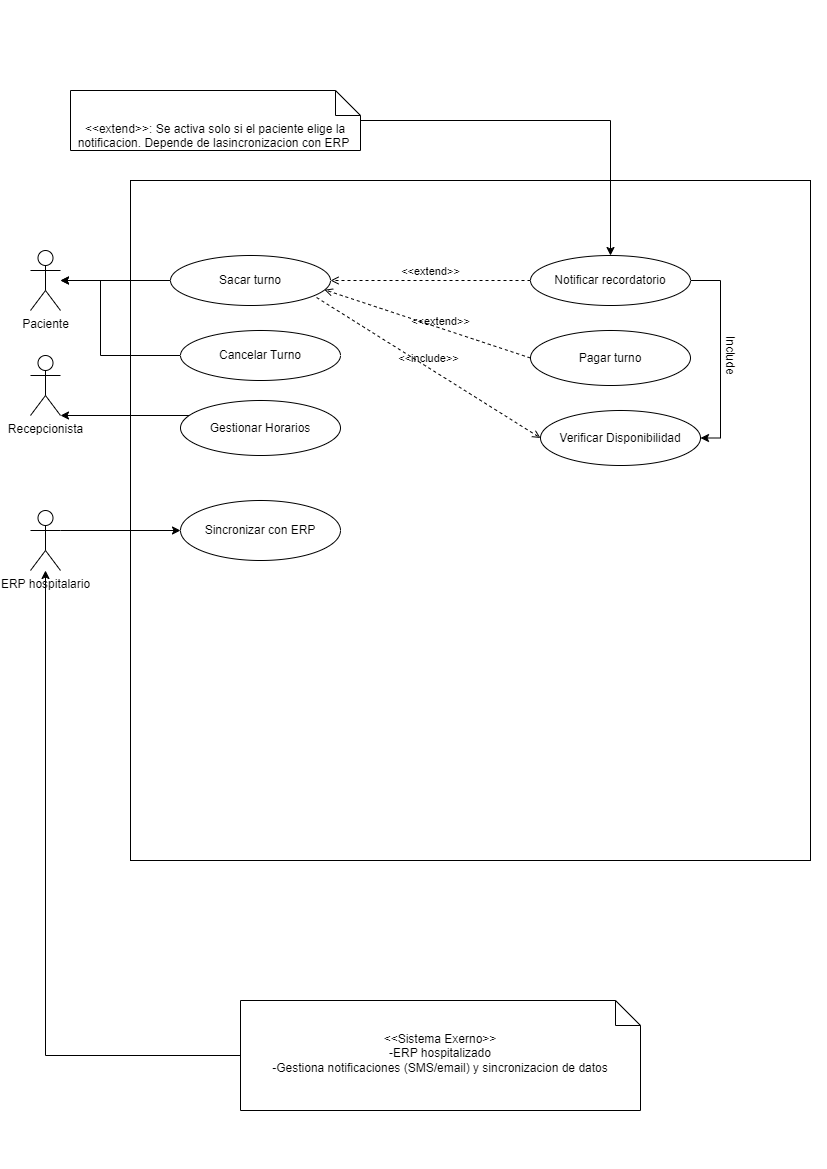

The diagram above was exported from draw.io. Its source (the exported page's mxGraphModel, read from the mxfile embedded in the PNG):
<mxGraphModel dx="975" dy="680" grid="1" gridSize="10" guides="1" tooltips="1" connect="1" arrows="1" fold="1" page="1" pageScale="1" pageWidth="827" pageHeight="1169" math="0" shadow="0">
  <root>
    <mxCell id="0" />
    <mxCell id="1" parent="0" />
    <mxCell id="v-5b1zgYamYi4eP9KjiE-1" value="" style="whiteSpace=wrap;html=1;aspect=fixed;" parent="1" vertex="1">
      <mxGeometry x="130" y="180" width="680" height="680" as="geometry" />
    </mxCell>
    <mxCell id="v-5b1zgYamYi4eP9KjiE-2" value="Paciente" style="shape=umlActor;verticalLabelPosition=bottom;verticalAlign=top;html=1;outlineConnect=0;" parent="1" vertex="1">
      <mxGeometry x="30" y="250" width="30" height="60" as="geometry" />
    </mxCell>
    <mxCell id="v-5b1zgYamYi4eP9KjiE-22" style="edgeStyle=orthogonalEdgeStyle;rounded=0;orthogonalLoop=1;jettySize=auto;html=1;exitX=1;exitY=0.3333333333333333;exitDx=0;exitDy=0;exitPerimeter=0;" parent="1" source="v-5b1zgYamYi4eP9KjiE-3" target="v-5b1zgYamYi4eP9KjiE-21" edge="1">
      <mxGeometry relative="1" as="geometry" />
    </mxCell>
    <mxCell id="v-5b1zgYamYi4eP9KjiE-3" value="&lt;div&gt;ERP hospitalario&lt;/div&gt;" style="shape=umlActor;verticalLabelPosition=bottom;verticalAlign=top;html=1;outlineConnect=0;" parent="1" vertex="1">
      <mxGeometry x="30" y="510" width="30" height="60" as="geometry" />
    </mxCell>
    <mxCell id="v-5b1zgYamYi4eP9KjiE-4" value="Recepcionista&lt;div&gt;&lt;br&gt;&lt;/div&gt;" style="shape=umlActor;verticalLabelPosition=bottom;verticalAlign=top;html=1;outlineConnect=0;" parent="1" vertex="1">
      <mxGeometry x="30" y="355" width="30" height="60" as="geometry" />
    </mxCell>
    <mxCell id="v-5b1zgYamYi4eP9KjiE-18" style="edgeStyle=orthogonalEdgeStyle;rounded=0;orthogonalLoop=1;jettySize=auto;html=1;exitX=0;exitY=0.5;exitDx=0;exitDy=0;" parent="1" source="v-5b1zgYamYi4eP9KjiE-5" target="v-5b1zgYamYi4eP9KjiE-2" edge="1">
      <mxGeometry relative="1" as="geometry">
        <Array as="points">
          <mxPoint x="100" y="355" />
          <mxPoint x="100" y="280" />
        </Array>
      </mxGeometry>
    </mxCell>
    <mxCell id="v-5b1zgYamYi4eP9KjiE-5" value="Cancelar Turno" style="ellipse;whiteSpace=wrap;html=1;" parent="1" vertex="1">
      <mxGeometry x="180" y="330" width="160" height="50" as="geometry" />
    </mxCell>
    <mxCell id="v-5b1zgYamYi4eP9KjiE-10" value="" style="edgeStyle=orthogonalEdgeStyle;rounded=0;orthogonalLoop=1;jettySize=auto;html=1;" parent="1" source="v-5b1zgYamYi4eP9KjiE-6" target="v-5b1zgYamYi4eP9KjiE-2" edge="1">
      <mxGeometry relative="1" as="geometry" />
    </mxCell>
    <mxCell id="v-5b1zgYamYi4eP9KjiE-6" value="Sacar turno" style="ellipse;whiteSpace=wrap;html=1;" parent="1" vertex="1">
      <mxGeometry x="170" y="255" width="160" height="50" as="geometry" />
    </mxCell>
    <mxCell id="v-5b1zgYamYi4eP9KjiE-7" value="Gestionar Horarios" style="ellipse;whiteSpace=wrap;html=1;" parent="1" vertex="1">
      <mxGeometry x="180" y="400" width="160" height="55" as="geometry" />
    </mxCell>
    <mxCell id="v-5b1zgYamYi4eP9KjiE-23" style="edgeStyle=orthogonalEdgeStyle;rounded=0;orthogonalLoop=1;jettySize=auto;html=1;exitX=1;exitY=0.5;exitDx=0;exitDy=0;entryX=1;entryY=0.5;entryDx=0;entryDy=0;" parent="1" source="v-5b1zgYamYi4eP9KjiE-11" target="v-5b1zgYamYi4eP9KjiE-13" edge="1">
      <mxGeometry relative="1" as="geometry" />
    </mxCell>
    <mxCell id="v-5b1zgYamYi4eP9KjiE-11" value="Notificar recordatorio" style="ellipse;whiteSpace=wrap;html=1;" parent="1" vertex="1">
      <mxGeometry x="530" y="255" width="160" height="50" as="geometry" />
    </mxCell>
    <mxCell id="v-5b1zgYamYi4eP9KjiE-12" value="Pagar turno" style="ellipse;whiteSpace=wrap;html=1;" parent="1" vertex="1">
      <mxGeometry x="530" y="330" width="160" height="55" as="geometry" />
    </mxCell>
    <mxCell id="v-5b1zgYamYi4eP9KjiE-13" value="Verificar Disponibilidad" style="ellipse;whiteSpace=wrap;html=1;" parent="1" vertex="1">
      <mxGeometry x="540" y="410" width="160" height="55" as="geometry" />
    </mxCell>
    <mxCell id="v-5b1zgYamYi4eP9KjiE-15" value="&amp;lt;&amp;lt;extend&amp;gt;&amp;gt;" style="html=1;verticalAlign=bottom;labelBackgroundColor=none;endArrow=open;endFill=0;dashed=1;rounded=0;entryX=1;entryY=0.5;entryDx=0;entryDy=0;exitX=0;exitY=0.5;exitDx=0;exitDy=0;" parent="1" source="v-5b1zgYamYi4eP9KjiE-11" target="v-5b1zgYamYi4eP9KjiE-6" edge="1">
      <mxGeometry width="160" relative="1" as="geometry">
        <mxPoint x="334" y="305" as="sourcePoint" />
        <mxPoint x="494" y="305" as="targetPoint" />
      </mxGeometry>
    </mxCell>
    <mxCell id="v-5b1zgYamYi4eP9KjiE-16" value="&amp;lt;&amp;lt;extend&amp;gt;&amp;gt;" style="html=1;verticalAlign=bottom;labelBackgroundColor=none;endArrow=open;endFill=0;dashed=1;rounded=0;entryX=0.962;entryY=0.685;entryDx=0;entryDy=0;entryPerimeter=0;exitX=0;exitY=0.5;exitDx=0;exitDy=0;" parent="1" source="v-5b1zgYamYi4eP9KjiE-12" target="v-5b1zgYamYi4eP9KjiE-6" edge="1">
      <mxGeometry x="-0.1332" y="2" width="160" relative="1" as="geometry">
        <mxPoint x="525" y="350" as="sourcePoint" />
        <mxPoint x="325" y="350" as="targetPoint" />
        <mxPoint as="offset" />
      </mxGeometry>
    </mxCell>
    <mxCell id="v-5b1zgYamYi4eP9KjiE-17" value="&amp;lt;&amp;lt;include&amp;gt;&amp;gt;" style="html=1;verticalAlign=bottom;labelBackgroundColor=none;endArrow=open;endFill=0;dashed=1;rounded=0;entryX=0;entryY=0.5;entryDx=0;entryDy=0;exitX=0.913;exitY=0.84;exitDx=0;exitDy=0;exitPerimeter=0;" parent="1" source="v-5b1zgYamYi4eP9KjiE-6" target="v-5b1zgYamYi4eP9KjiE-13" edge="1">
      <mxGeometry width="160" relative="1" as="geometry">
        <mxPoint x="330" y="420" as="sourcePoint" />
        <mxPoint x="490" y="420" as="targetPoint" />
      </mxGeometry>
    </mxCell>
    <mxCell id="v-5b1zgYamYi4eP9KjiE-20" style="edgeStyle=orthogonalEdgeStyle;rounded=0;orthogonalLoop=1;jettySize=auto;html=1;" parent="1" source="v-5b1zgYamYi4eP9KjiE-7" target="v-5b1zgYamYi4eP9KjiE-4" edge="1">
      <mxGeometry relative="1" as="geometry">
        <Array as="points">
          <mxPoint x="250" y="400" />
        </Array>
      </mxGeometry>
    </mxCell>
    <mxCell id="v-5b1zgYamYi4eP9KjiE-21" value="Sincronizar con ERP" style="ellipse;whiteSpace=wrap;html=1;" parent="1" vertex="1">
      <mxGeometry x="180" y="500" width="160" height="60" as="geometry" />
    </mxCell>
    <mxCell id="v-5b1zgYamYi4eP9KjiE-24" value="Include" style="text;html=1;align=center;verticalAlign=middle;whiteSpace=wrap;rounded=0;rotation=90;" parent="1" vertex="1">
      <mxGeometry x="700" y="340" width="60" height="30" as="geometry" />
    </mxCell>
    <mxCell id="v-5b1zgYamYi4eP9KjiE-26" style="edgeStyle=orthogonalEdgeStyle;rounded=0;orthogonalLoop=1;jettySize=auto;html=1;" parent="1" source="v-5b1zgYamYi4eP9KjiE-25" target="v-5b1zgYamYi4eP9KjiE-11" edge="1">
      <mxGeometry relative="1" as="geometry" />
    </mxCell>
    <mxCell id="v-5b1zgYamYi4eP9KjiE-25" value="&amp;lt;&amp;lt;extend&amp;gt;&amp;gt;: Se activa solo si el paciente elige la notificacion. Depende de lasincronizacion con ERP&amp;nbsp;" style="shape=note2;boundedLbl=1;whiteSpace=wrap;html=1;size=25;verticalAlign=top;align=center;" parent="1" vertex="1">
      <mxGeometry x="70" y="90" width="290" height="60" as="geometry" />
    </mxCell>
    <mxCell id="v-5b1zgYamYi4eP9KjiE-28" style="edgeStyle=orthogonalEdgeStyle;rounded=0;orthogonalLoop=1;jettySize=auto;html=1;" parent="1" source="v-5b1zgYamYi4eP9KjiE-27" target="v-5b1zgYamYi4eP9KjiE-3" edge="1">
      <mxGeometry relative="1" as="geometry" />
    </mxCell>
    <mxCell id="v-5b1zgYamYi4eP9KjiE-27" value="&amp;lt;&amp;lt;Sistema Exerno&amp;gt;&amp;gt;&lt;div&gt;-ERP hospitalizado&lt;/div&gt;&lt;div&gt;-Gestiona notificaciones (SMS/email) y sincronizacion de datos&lt;/div&gt;&lt;div&gt;&lt;br&gt;&lt;/div&gt;" style="shape=note2;boundedLbl=1;whiteSpace=wrap;html=1;size=25;verticalAlign=top;align=center;" parent="1" vertex="1">
      <mxGeometry x="240" y="1000" width="400" height="110" as="geometry" />
    </mxCell>
  </root>
</mxGraphModel>